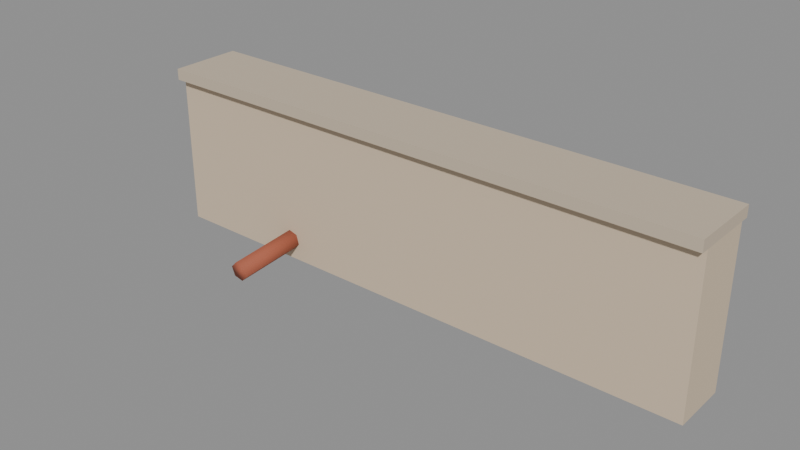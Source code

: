 # Source: city_parapet_4.blend  (saved by Blender 5.4.6; exported with 4.5.12 LTS)
import bpy
from mathutils import Matrix  # noqa: F401  (used for matrix-valued properties, if any)

bpy.ops.wm.read_factory_settings(use_empty=True)
scene = bpy.context.scene
scene.name = 'CityParapet4Asset'

# ---- collections
col_stubby_cityparapet4 = bpy.data.collections.new('STUBBY_CityParapet4'); scene.collection.children.link(col_stubby_cityparapet4)

# ---- materials (node trees are filled in below, after node groups)
mat_city_plaster = bpy.data.materials.new('City_Plaster')
mat_city_plaster.use_backface_culling = True
mat_city_plaster.diffuse_color = (0.6724, 0.5395, 0.3916, 1.0)
mat_city_stone = bpy.data.materials.new('City_Stone')
mat_city_stone.use_backface_culling = True
mat_city_stone.diffuse_color = (0.5841, 0.4851, 0.3663, 1.0)
mat_city_clay = bpy.data.materials.new('City_Clay')
mat_city_clay.use_backface_culling = True
mat_city_clay.diffuse_color = (0.3916, 0.1046, 0.05613, 1.0)

# ---- material node trees
mat_city_plaster.use_nodes = True; mat_city_plaster.node_tree.nodes.clear()
_N = mat_city_plaster.node_tree.nodes; _L = mat_city_plaster.node_tree.links
n0 = _N.new('ShaderNodeBsdfPrincipled'); n0.name = 'Principled BSDF'; n0.location = (-200, 100)
n0.inputs[0].default_value = (0.6724, 0.5395, 0.3916, 1.0)
n0.inputs[2].default_value = 0.9
n0.inputs[10].default_value = 0.005
n1 = _N.new('ShaderNodeOutputMaterial'); n1.name = 'Material Output'; n1.location = (200, 100)
_L.new(n0.outputs[0], n1.inputs[0])
n1.is_active_output = True
mat_city_stone.use_nodes = True; mat_city_stone.node_tree.nodes.clear()
_N = mat_city_stone.node_tree.nodes; _L = mat_city_stone.node_tree.links
n0 = _N.new('ShaderNodeBsdfPrincipled'); n0.name = 'Principled BSDF'; n0.location = (-200, 100)
n0.inputs[0].default_value = (0.5841, 0.4851, 0.3663, 1.0)
n0.inputs[2].default_value = 0.85
n0.inputs[10].default_value = 0.005
n1 = _N.new('ShaderNodeOutputMaterial'); n1.name = 'Material Output'; n1.location = (200, 100)
_L.new(n0.outputs[0], n1.inputs[0])
n1.is_active_output = True
mat_city_clay.use_nodes = True; mat_city_clay.node_tree.nodes.clear()
_N = mat_city_clay.node_tree.nodes; _L = mat_city_clay.node_tree.links
n0 = _N.new('ShaderNodeBsdfPrincipled'); n0.name = 'Principled BSDF'; n0.location = (-200, 100)
n0.inputs[0].default_value = (0.3916, 0.1046, 0.05613, 1.0)
n0.inputs[2].default_value = 0.85
n0.inputs[10].default_value = 0.005
n1 = _N.new('ShaderNodeOutputMaterial'); n1.name = 'Material Output'; n1.location = (200, 100)
_L.new(n0.outputs[0], n1.inputs[0])
n1.is_active_output = True

# ---- meshes
me_cityparapet4_wall = bpy.data.meshes.new('CityParapet4_Wall')
me_cityparapet4_wall.from_pydata([(0.0, 0.0, 0.0), (0.0, 0.0, 1.1), (0.0, 0.4, 0.0), (0.0, 0.4, 1.1), (4.0, 0.0, 0.0), (4.0, 0.0, 1.1), (4.0, 0.4, 0.0), (4.0, 0.4, 1.1)], [], [(0, 1, 3, 2), (2, 3, 7, 6), (6, 7, 5, 4), (4, 5, 1, 0), (2, 6, 4, 0), (7, 3, 1, 5)])
_uv = me_cityparapet4_wall.uv_layers.new(name='UVMap')
_uv.uv.foreach_set('vector', [0.0, 0.0, 0.0, 1.1, 0.4, 1.1, 0.4, 0.0, 0.0, 0.0, 0.0, 1.1, 4.0, 1.1, 4.0, 0.0, 0.4, 0.0, 0.4, 1.1, 0.0, 1.1, 0.0, 0.0, 4.0, 0.0, 4.0, 1.1, 0.0, 1.1, 0.0, 0.0, 0.0, 0.4, 4.0, 0.4, 4.0, 0.0, 0.0, 0.0, 4.0, 0.4, 0.0, 0.4, 0.0, 0.0, 4.0, 0.0])
me_cityparapet4_wall.materials.append(mat_city_plaster)
me_cityparapet4_wall.update()
me_cityparapet4_coping = bpy.data.meshes.new('CityParapet4_Coping')
me_cityparapet4_coping.from_pydata([(0.0, -0.06, 1.1), (0.0, -0.06, 1.18), (0.0, 0.46, 1.1), (0.0, 0.46, 1.18), (4.0, -0.06, 1.1), (4.0, -0.06, 1.18), (4.0, 0.46, 1.1), (4.0, 0.46, 1.18)], [], [(0, 1, 3, 2), (2, 3, 7, 6), (6, 7, 5, 4), (4, 5, 1, 0), (2, 6, 4, 0), (7, 3, 1, 5)])
_uv = me_cityparapet4_coping.uv_layers.new(name='UVMap')
_uv.uv.foreach_set('vector', [-0.06, 1.1, -0.06, 1.18, 0.46, 1.18, 0.46, 1.1, 0.0, 1.1, 0.0, 1.18, 4.0, 1.18, 4.0, 1.1, 0.46, 1.1, 0.46, 1.18, -0.06, 1.18, -0.06, 1.1, 4.0, 1.1, 4.0, 1.18, 0.0, 1.18, 0.0, 1.1, 0.0, 0.46, 4.0, 0.46, 4.0, -0.06, 0.0, -0.06, 4.0, 0.46, 0.0, 0.46, 0.0, -0.06, 4.0, -0.06])
me_cityparapet4_coping.materials.append(mat_city_stone)
me_cityparapet4_coping.update()
me_cityparapet4_spout = bpy.data.meshes.new('CityParapet4_Spout')
me_cityparapet4_spout.from_pydata([(0.9506, 0.1041, 0.1006), (1.018, 0.1056, 0.08265), (1.068, 0.1015, 0.1321), (1.049, 0.09588, 0.1994), (0.9818, 0.09439, 0.2173), (0.9324, 0.09851, 0.1679), (0.9506, -0.4959, 0.05059), (1.018, -0.4944, 0.03265), (1.068, -0.4985, 0.08206), (1.049, -0.5041, 0.1494), (0.9818, -0.5056, 0.1673), (0.9324, -0.5015, 0.1179)], [], [(0, 1, 7, 6), (1, 2, 8, 7), (2, 3, 9, 8), (3, 4, 10, 9), (4, 5, 11, 10), (5, 0, 6, 11), (5, 4, 3, 2, 1, 0), (6, 7, 8, 9, 10, 11)])
me_cityparapet4_spout.polygons.foreach_set('use_smooth', [True] * 8)
_uv = me_cityparapet4_spout.uv_layers.new(name='UVMap')
_uv.uv.foreach_set('vector', [0.9506, 0.1041, 1.018, 0.1056, 1.018, -0.4944, 0.9506, -0.4959, 0.1056, 0.08265, 0.1015, 0.1321, -0.4985, 0.08206, -0.4944, 0.03265, 0.1015, 0.1321, 0.09588, 0.1994, -0.5041, 0.1494, -0.4985, 0.08206, 1.049, 0.09588, 0.9818, 0.09439, 0.9818, -0.5056, 1.049, -0.5041, 0.09439, 0.2173, 0.09851, 0.1679, -0.5015, 0.1179, -0.5056, 0.1673, 0.09851, 0.1679, 0.1041, 0.1006, -0.4959, 0.05059, -0.5015, 0.1179, 0.9324, 0.1679, 0.9818, 0.2173, 1.049, 0.1994, 1.068, 0.1321, 1.018, 0.08265, 0.9506, 0.1006, 0.9506, 0.05059, 1.018, 0.03265, 1.068, 0.08206, 1.049, 0.1494, 0.9818, 0.1673, 0.9324, 0.1179])
me_cityparapet4_spout.materials.append(mat_city_clay)
me_cityparapet4_spout.update()

# ---- objects
ob_cityparapet4_root = bpy.data.objects.new('CityParapet4_Root', None)
ob_cityparapet4_wall = bpy.data.objects.new('CityParapet4_Wall', me_cityparapet4_wall)
ob_cityparapet4_coping = bpy.data.objects.new('CityParapet4_Coping', me_cityparapet4_coping)
ob_cityparapet4_spout = bpy.data.objects.new('CityParapet4_Spout', me_cityparapet4_spout)
ob_vine_top = bpy.data.objects.new('Vine_top', None)
ob_city_parapet_4_lod0 = bpy.data.objects.new('city_parapet_4_LOD0', None)

# ---- transforms, parenting, visibility, modifiers, constraints
ob_cityparapet4_root.location = (0.0, 0.0, 0.0)
ob_cityparapet4_wall.parent = ob_city_parapet_4_lod0
ob_cityparapet4_wall.location = (0.0, 0.0, 0.0)
ob_cityparapet4_coping.parent = ob_city_parapet_4_lod0
ob_cityparapet4_coping.location = (0.0, 0.0, 0.0)
ob_cityparapet4_spout.parent = ob_city_parapet_4_lod0
ob_cityparapet4_spout.location = (0.0, 0.0, 0.0)
ob_vine_top.parent = ob_cityparapet4_root
ob_vine_top.location = (2.0, -0.08, 1.18)
ob_vine_top.empty_display_type = 'ARROWS'
ob_vine_top.empty_display_size = 0.3
ob_city_parapet_4_lod0.parent = ob_cityparapet4_root
ob_city_parapet_4_lod0.location = (0.0, 0.0, 0.0)

# ---- collection membership
col_stubby_cityparapet4.objects.link(ob_cityparapet4_root)
col_stubby_cityparapet4.objects.link(ob_cityparapet4_wall)
col_stubby_cityparapet4.objects.link(ob_cityparapet4_coping)
col_stubby_cityparapet4.objects.link(ob_cityparapet4_spout)
col_stubby_cityparapet4.objects.link(ob_vine_top)
col_stubby_cityparapet4.objects.link(ob_city_parapet_4_lod0)

# ---- scene / render settings (as saved in the file)
scene.frame_start = 1; scene.frame_end = 250; scene.frame_set(1)
scene.render.engine = 'BLENDER_EEVEE_NEXT'
scene.render.image_settings.exr_codec = 'NONE'
scene.render.use_bake_clear = False
scene.render.bake_margin = 0
scene.render.bake_bias = 0.0
scene.render.bake_samples = 0
scene.render.simplify_subdivision_render = 0
scene.render.simplify_child_particles_render = 0.0
scene.render.compositor_device = 'GPU'
scene.eevee.use_volume_custom_range = False
scene.eevee.gtao_distance = 0.0
scene.eevee.use_fast_gi = False
scene.eevee.fast_gi_thickness_near = 0.1
scene.eevee.fast_gi_thickness_far = 0.0
scene.eevee.ray_tracing_options.screen_trace_thickness = 0.1
bpy.context.view_layer.update()

# ---- added for rendering (the .blend has no active camera and no usable light): camera, sun + grey world if the file has none
cam_auto = bpy.data.cameras.new('AutoCamera')
cam_auto.lens = 50.0
cam_auto.sensor_width = 36.0
cam_auto.clip_end = 1000.0
ob_auto_camera = bpy.data.objects.new('AutoCamera', cam_auto)
scene.collection.objects.link(ob_auto_camera)
ob_auto_camera.location = (5.96065, -4.77559, 3.75852)
ob_auto_camera.rotation_euler = (1.09748, -7.21219e-08, 0.694738)
scene.camera = ob_auto_camera
light_auto_sun = bpy.data.lights.new('AutoSun', 'SUN')
light_auto_sun.energy = 3.0
light_auto_sun.angle = 0.0523599
ob_auto_sun = bpy.data.objects.new('AutoSun', light_auto_sun)
scene.collection.objects.link(ob_auto_sun)
ob_auto_sun.rotation_euler = (0.872665, 0.174533, 0.523599)
if scene.world is None:
    world_auto = bpy.data.worlds.new('AutoWorld')
    world_auto.color = (0.3, 0.3, 0.3)
    scene.world = world_auto
bpy.context.view_layer.update()
